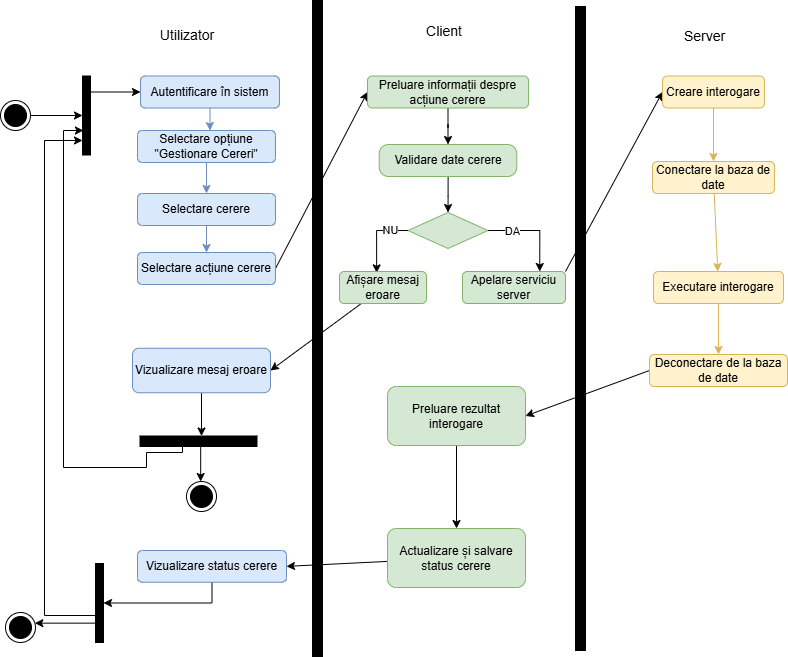

The diagram above was exported from draw.io. Its source (the exported page's mxGraphModel, read from the mxfile embedded in the PNG):
<mxGraphModel dx="1281" dy="562" grid="0" gridSize="10" guides="1" tooltips="1" connect="1" arrows="1" fold="1" page="0" pageScale="1" pageWidth="827" pageHeight="1169" math="0" shadow="0">
  <root>
    <mxCell id="0" />
    <mxCell id="1" parent="0" />
    <mxCell id="ksOIW3lB1BkjH4onEThV-1" edge="1" parent="1" source="ksOIW3lB1BkjH4onEThV-2" style="rounded=0;orthogonalLoop=1;jettySize=auto;html=1;" target="ksOIW3lB1BkjH4onEThV-9">
      <mxGeometry relative="1" as="geometry" />
    </mxCell>
    <mxCell id="ksOIW3lB1BkjH4onEThV-2" parent="1" style="ellipse;html=1;shape=endState;fillColor=#000000;strokeColor=light-dark(#000000,#FF9090);" value="" vertex="1">
      <mxGeometry height="30" width="30" x="66" y="255" as="geometry" />
    </mxCell>
    <mxCell id="ksOIW3lB1BkjH4onEThV-3" parent="1" style="html=1;points=[[0,0,0,0,5],[0,1,0,0,-5],[1,0,0,0,5],[1,1,0,0,-5]];perimeter=orthogonalPerimeter;outlineConnect=0;targetShapes=umlLifeline;portConstraint=eastwest;newEdgeStyle={&quot;curved&quot;:0,&quot;rounded&quot;:0};fillColor=#000000;" value="" vertex="1">
      <mxGeometry height="656" width="10" x="378" y="155" as="geometry" />
    </mxCell>
    <mxCell id="ksOIW3lB1BkjH4onEThV-4" edge="1" parent="1" source="ksOIW3lB1BkjH4onEThV-5" style="edgeStyle=orthogonalEdgeStyle;rounded=0;orthogonalLoop=1;jettySize=auto;html=1;entryX=0.5;entryY=0;entryDx=0;entryDy=0;fillColor=#dae8fc;strokeColor=#6c8ebf;" target="ksOIW3lB1BkjH4onEThV-19">
      <mxGeometry relative="1" as="geometry" />
    </mxCell>
    <mxCell id="ksOIW3lB1BkjH4onEThV-5" parent="1" style="rounded=1;whiteSpace=wrap;html=1;fillColor=#dae8fc;strokeColor=#6c8ebf;" value="Selectare opțiune &quot;Gestionare Cereri&quot;" vertex="1">
      <mxGeometry height="32" width="138" x="203" y="285" as="geometry" />
    </mxCell>
    <mxCell id="ksOIW3lB1BkjH4onEThV-6" parent="1" style="html=1;points=[[0,0,0,0,5],[0,1,0,0,-5],[1,0,0,0,5],[1,1,0,0,-5]];perimeter=orthogonalPerimeter;outlineConnect=0;targetShapes=umlLifeline;portConstraint=eastwest;newEdgeStyle={&quot;curved&quot;:0,&quot;rounded&quot;:0};fillColor=#000000;" value="" vertex="1">
      <mxGeometry height="644" width="10" x="641" y="161" as="geometry" />
    </mxCell>
    <mxCell id="ksOIW3lB1BkjH4onEThV-7" edge="1" parent="1" source="ksOIW3lB1BkjH4onEThV-9" style="rounded=0;orthogonalLoop=1;jettySize=auto;html=1;entryX=0;entryY=0.5;entryDx=0;entryDy=0;" target="ksOIW3lB1BkjH4onEThV-16">
      <mxGeometry relative="1" as="geometry" />
    </mxCell>
    <mxCell id="ksOIW3lB1BkjH4onEThV-8" edge="1" parent="1" source="ksOIW3lB1BkjH4onEThV-11" style="edgeStyle=orthogonalEdgeStyle;rounded=0;orthogonalLoop=1;jettySize=auto;html=1;curved=0;entryX=0;entryY=0.816;entryDx=0;entryDy=0;entryPerimeter=0;" target="ksOIW3lB1BkjH4onEThV-9">
      <mxGeometry relative="1" as="geometry">
        <Array as="points">
          <mxPoint x="110" y="770" />
          <mxPoint x="110" y="295" />
        </Array>
      </mxGeometry>
    </mxCell>
    <mxCell id="ksOIW3lB1BkjH4onEThV-9" parent="1" style="html=1;points=[[0,0,0,0,5],[0,1,0,0,-5],[1,0,0,0,5],[1,1,0,0,-5]];perimeter=orthogonalPerimeter;outlineConnect=0;targetShapes=umlLifeline;portConstraint=eastwest;newEdgeStyle={&quot;curved&quot;:0,&quot;rounded&quot;:0};fillColor=#000000;" value="" vertex="1">
      <mxGeometry height="79" width="8" x="148" y="230.5" as="geometry" />
    </mxCell>
    <mxCell id="ksOIW3lB1BkjH4onEThV-10" parent="1" style="html=1;points=[[0,0,0,0,5],[0,1,0,0,-5],[1,0,0,0,5],[1,1,0,0,-5]];perimeter=orthogonalPerimeter;outlineConnect=0;targetShapes=umlLifeline;portConstraint=eastwest;newEdgeStyle={&quot;curved&quot;:0,&quot;rounded&quot;:0};fillColor=#000000;rotation=-90;" value="" vertex="1">
      <mxGeometry height="117" width="10.5" x="258.75" y="537.25" as="geometry" />
    </mxCell>
    <mxCell id="ksOIW3lB1BkjH4onEThV-11" parent="1" style="html=1;points=[[0,0,0,0,5],[0,1,0,0,-5],[1,0,0,0,5],[1,1,0,0,-5]];perimeter=orthogonalPerimeter;outlineConnect=0;targetShapes=umlLifeline;portConstraint=eastwest;newEdgeStyle={&quot;curved&quot;:0,&quot;rounded&quot;:0};fillColor=#000000;" value="" vertex="1">
      <mxGeometry height="79" width="8" x="161" y="718" as="geometry" />
    </mxCell>
    <mxCell id="ksOIW3lB1BkjH4onEThV-12" edge="1" parent="1" source="ksOIW3lB1BkjH4onEThV-11" style="rounded=0;orthogonalLoop=1;jettySize=auto;html=1;" target="ksOIW3lB1BkjH4onEThV-13">
      <mxGeometry relative="1" as="geometry" />
    </mxCell>
    <mxCell id="ksOIW3lB1BkjH4onEThV-13" parent="1" style="ellipse;html=1;shape=endState;fillColor=#000000;strokeColor=light-dark(#000000,#FF9090);" value="" vertex="1">
      <mxGeometry height="30" width="30" x="71" y="767" as="geometry" />
    </mxCell>
    <mxCell id="ksOIW3lB1BkjH4onEThV-14" edge="1" parent="1" source="ksOIW3lB1BkjH4onEThV-10" style="rounded=0;orthogonalLoop=1;jettySize=auto;html=1;" target="ksOIW3lB1BkjH4onEThV-15">
      <mxGeometry relative="1" as="geometry" />
    </mxCell>
    <mxCell id="ksOIW3lB1BkjH4onEThV-15" parent="1" style="ellipse;html=1;shape=endState;fillColor=#000000;strokeColor=light-dark(#000000,#FF9090);" value="" vertex="1">
      <mxGeometry height="30" width="30" x="252" y="636" as="geometry" />
    </mxCell>
    <mxCell id="ksOIW3lB1BkjH4onEThV-16" parent="1" style="rounded=1;whiteSpace=wrap;html=1;fillColor=#dae8fc;strokeColor=#6c8ebf;" value="Autentificare în sistem" vertex="1">
      <mxGeometry height="32" width="139" x="206" y="230.5" as="geometry" />
    </mxCell>
    <mxCell id="ksOIW3lB1BkjH4onEThV-17" edge="1" parent="1" source="ksOIW3lB1BkjH4onEThV-16" style="edgeStyle=orthogonalEdgeStyle;rounded=0;orthogonalLoop=1;jettySize=auto;html=1;entryX=0.526;entryY=0.003;entryDx=0;entryDy=0;entryPerimeter=0;fillColor=#dae8fc;strokeColor=#6c8ebf;" target="ksOIW3lB1BkjH4onEThV-5">
      <mxGeometry relative="1" as="geometry" />
    </mxCell>
    <mxCell id="ksOIW3lB1BkjH4onEThV-18" edge="1" parent="1" source="ksOIW3lB1BkjH4onEThV-19" style="edgeStyle=orthogonalEdgeStyle;rounded=0;orthogonalLoop=1;jettySize=auto;html=1;entryX=0.5;entryY=0;entryDx=0;entryDy=0;fillColor=#dae8fc;strokeColor=#6c8ebf;" target="ksOIW3lB1BkjH4onEThV-21">
      <mxGeometry relative="1" as="geometry" />
    </mxCell>
    <mxCell id="ksOIW3lB1BkjH4onEThV-19" parent="1" style="rounded=1;whiteSpace=wrap;html=1;fillColor=#dae8fc;strokeColor=#6c8ebf;" value="Selectare cerere" vertex="1">
      <mxGeometry height="32" width="138" x="203" y="348" as="geometry" />
    </mxCell>
    <mxCell id="ksOIW3lB1BkjH4onEThV-20" edge="1" parent="1" source="ksOIW3lB1BkjH4onEThV-21" style="rounded=0;orthogonalLoop=1;jettySize=auto;html=1;exitX=1;exitY=0.5;exitDx=0;exitDy=0;entryX=0;entryY=0.5;entryDx=0;entryDy=0;" target="ksOIW3lB1BkjH4onEThV-23">
      <mxGeometry relative="1" as="geometry" />
    </mxCell>
    <mxCell id="ksOIW3lB1BkjH4onEThV-21" parent="1" style="rounded=1;whiteSpace=wrap;html=1;fillColor=#dae8fc;strokeColor=#6c8ebf;" value="Selectare acțiune cerere" vertex="1">
      <mxGeometry height="32" width="138" x="203" y="407" as="geometry" />
    </mxCell>
    <mxCell id="ksOIW3lB1BkjH4onEThV-22" edge="1" parent="1" source="ksOIW3lB1BkjH4onEThV-23" style="edgeStyle=orthogonalEdgeStyle;rounded=0;orthogonalLoop=1;jettySize=auto;html=1;entryX=0.5;entryY=0;entryDx=0;entryDy=0;" target="ksOIW3lB1BkjH4onEThV-25">
      <mxGeometry relative="1" as="geometry" />
    </mxCell>
    <mxCell id="ksOIW3lB1BkjH4onEThV-23" parent="1" style="rounded=1;whiteSpace=wrap;html=1;fillColor=#d5e8d4;strokeColor=#82b366;" value="Preluare informații despre acțiune cerere" vertex="1">
      <mxGeometry height="32" width="161" x="433" y="230.5" as="geometry" />
    </mxCell>
    <mxCell id="ksOIW3lB1BkjH4onEThV-24" edge="1" parent="1" source="ksOIW3lB1BkjH4onEThV-25" style="edgeStyle=orthogonalEdgeStyle;rounded=0;orthogonalLoop=1;jettySize=auto;html=1;entryX=0.5;entryY=0;entryDx=0;entryDy=0;" target="ksOIW3lB1BkjH4onEThV-30">
      <mxGeometry relative="1" as="geometry" />
    </mxCell>
    <mxCell id="ksOIW3lB1BkjH4onEThV-25" parent="1" style="rounded=1;whiteSpace=wrap;html=1;fillColor=#d5e8d4;strokeColor=#82b366;arcSize=29;" value="Validare date cerere" vertex="1">
      <mxGeometry height="32" width="137.5" x="444.75" y="299" as="geometry" />
    </mxCell>
    <mxCell id="ksOIW3lB1BkjH4onEThV-26" edge="1" parent="1" source="ksOIW3lB1BkjH4onEThV-30" style="edgeStyle=orthogonalEdgeStyle;rounded=0;orthogonalLoop=1;jettySize=auto;html=1;entryX=0.75;entryY=0;entryDx=0;entryDy=0;exitX=1;exitY=0.5;exitDx=0;exitDy=0;" target="ksOIW3lB1BkjH4onEThV-32">
      <mxGeometry relative="1" as="geometry">
        <mxPoint x="606" y="421" as="targetPoint" />
      </mxGeometry>
    </mxCell>
    <mxCell id="ksOIW3lB1BkjH4onEThV-27" connectable="0" parent="ksOIW3lB1BkjH4onEThV-26" style="edgeLabel;html=1;align=center;verticalAlign=middle;resizable=0;points=[];" value="DA" vertex="1">
      <mxGeometry relative="1" x="-0.4831" as="geometry">
        <mxPoint as="offset" />
      </mxGeometry>
    </mxCell>
    <mxCell id="ksOIW3lB1BkjH4onEThV-28" edge="1" parent="1" source="ksOIW3lB1BkjH4onEThV-30" style="edgeStyle=orthogonalEdgeStyle;rounded=0;orthogonalLoop=1;jettySize=auto;html=1;exitX=0;exitY=0.5;exitDx=0;exitDy=0;entryX=0.427;entryY=0.043;entryDx=0;entryDy=0;entryPerimeter=0;" target="ksOIW3lB1BkjH4onEThV-34">
      <mxGeometry relative="1" as="geometry">
        <mxPoint x="420" y="435" as="targetPoint" />
      </mxGeometry>
    </mxCell>
    <mxCell id="ksOIW3lB1BkjH4onEThV-29" connectable="0" parent="ksOIW3lB1BkjH4onEThV-28" style="edgeLabel;html=1;align=center;verticalAlign=middle;resizable=0;points=[];" value="NU" vertex="1">
      <mxGeometry relative="1" x="-0.5108" y="-1" as="geometry">
        <mxPoint as="offset" />
      </mxGeometry>
    </mxCell>
    <mxCell id="ksOIW3lB1BkjH4onEThV-30" parent="1" style="rhombus;whiteSpace=wrap;html=1;fillColor=#d5e8d4;strokeColor=#82b366;" value="" vertex="1">
      <mxGeometry height="36" width="80" x="473.5" y="367" as="geometry" />
    </mxCell>
    <mxCell id="ksOIW3lB1BkjH4onEThV-31" edge="1" parent="1" source="ksOIW3lB1BkjH4onEThV-32" style="rounded=0;orthogonalLoop=1;jettySize=auto;html=1;entryX=0;entryY=0.5;entryDx=0;entryDy=0;exitX=1;exitY=0;exitDx=0;exitDy=0;" target="ksOIW3lB1BkjH4onEThV-42">
      <mxGeometry relative="1" as="geometry" />
    </mxCell>
    <mxCell id="ksOIW3lB1BkjH4onEThV-32" parent="1" style="rounded=1;whiteSpace=wrap;html=1;fillColor=#d5e8d4;strokeColor=#82b366;" value="Apelare serviciu server" vertex="1">
      <mxGeometry height="32" width="103" x="528" y="426" as="geometry" />
    </mxCell>
    <mxCell id="ksOIW3lB1BkjH4onEThV-33" edge="1" parent="1" source="ksOIW3lB1BkjH4onEThV-34" style="rounded=0;orthogonalLoop=1;jettySize=auto;html=1;entryX=1;entryY=0.5;entryDx=0;entryDy=0;" target="ksOIW3lB1BkjH4onEThV-48">
      <mxGeometry relative="1" as="geometry" />
    </mxCell>
    <mxCell id="ksOIW3lB1BkjH4onEThV-34" parent="1" style="rounded=1;whiteSpace=wrap;html=1;fillColor=#d5e8d4;strokeColor=#82b366;" value="Afișare mesaj eroare" vertex="1">
      <mxGeometry height="32" width="87" x="405" y="426" as="geometry" />
    </mxCell>
    <mxCell id="ksOIW3lB1BkjH4onEThV-35" edge="1" parent="1" source="ksOIW3lB1BkjH4onEThV-36" style="rounded=0;orthogonalLoop=1;jettySize=auto;html=1;entryX=1;entryY=0.5;entryDx=0;entryDy=0;exitX=0;exitY=0.5;exitDx=0;exitDy=0;" target="ksOIW3lB1BkjH4onEThV-44">
      <mxGeometry relative="1" as="geometry" />
    </mxCell>
    <mxCell id="ksOIW3lB1BkjH4onEThV-36" parent="1" style="rounded=1;whiteSpace=wrap;html=1;fillColor=#fff2cc;strokeColor=#d6b656;" value="Deconectare de la baza de date" vertex="1">
      <mxGeometry height="32" width="138" x="715" y="509" as="geometry" />
    </mxCell>
    <mxCell id="ksOIW3lB1BkjH4onEThV-37" edge="1" parent="1" source="ksOIW3lB1BkjH4onEThV-38" style="rounded=0;orthogonalLoop=1;jettySize=auto;html=1;entryX=0.5;entryY=0;entryDx=0;entryDy=0;fillColor=#fff2cc;strokeColor=#d6b656;" target="ksOIW3lB1BkjH4onEThV-36">
      <mxGeometry relative="1" as="geometry" />
    </mxCell>
    <mxCell id="ksOIW3lB1BkjH4onEThV-38" parent="1" style="rounded=1;whiteSpace=wrap;html=1;fillColor=#fff2cc;strokeColor=#d6b656;" value="Executare interogare" vertex="1">
      <mxGeometry height="32" width="130" x="719" y="426" as="geometry" />
    </mxCell>
    <mxCell id="ksOIW3lB1BkjH4onEThV-39" edge="1" parent="1" source="ksOIW3lB1BkjH4onEThV-40" style="rounded=0;orthogonalLoop=1;jettySize=auto;html=1;fillColor=#fff2cc;strokeColor=#d6b656;" target="ksOIW3lB1BkjH4onEThV-38">
      <mxGeometry relative="1" as="geometry" />
    </mxCell>
    <mxCell id="ksOIW3lB1BkjH4onEThV-40" parent="1" style="rounded=1;whiteSpace=wrap;html=1;fillColor=#fff2cc;strokeColor=#d6b656;" value="Conectare la baza de date" vertex="1">
      <mxGeometry height="32" width="122" x="718" y="316" as="geometry" />
    </mxCell>
    <mxCell id="ksOIW3lB1BkjH4onEThV-41" edge="1" parent="1" source="ksOIW3lB1BkjH4onEThV-42" style="edgeStyle=orthogonalEdgeStyle;rounded=0;orthogonalLoop=1;jettySize=auto;html=1;fillColor=#fff2cc;strokeColor=#d6b656;" target="ksOIW3lB1BkjH4onEThV-40">
      <mxGeometry relative="1" as="geometry" />
    </mxCell>
    <mxCell id="ksOIW3lB1BkjH4onEThV-42" parent="1" style="rounded=1;whiteSpace=wrap;html=1;fillColor=#fff2cc;strokeColor=#d6b656;" value="Creare interogare" vertex="1">
      <mxGeometry height="32" width="102" x="728" y="230.5" as="geometry" />
    </mxCell>
    <mxCell id="ksOIW3lB1BkjH4onEThV-43" edge="1" parent="1" source="ksOIW3lB1BkjH4onEThV-44" style="edgeStyle=orthogonalEdgeStyle;rounded=0;orthogonalLoop=1;jettySize=auto;html=1;entryX=0.5;entryY=0;entryDx=0;entryDy=0;" target="ksOIW3lB1BkjH4onEThV-46">
      <mxGeometry relative="1" as="geometry" />
    </mxCell>
    <mxCell id="ksOIW3lB1BkjH4onEThV-44" parent="1" style="rounded=1;whiteSpace=wrap;html=1;fillColor=#d5e8d4;strokeColor=#82b366;" value="Preluare rezultat interogare" vertex="1">
      <mxGeometry height="59" width="138" x="453" y="541" as="geometry" />
    </mxCell>
    <mxCell id="ksOIW3lB1BkjH4onEThV-45" edge="1" parent="1" source="ksOIW3lB1BkjH4onEThV-46" style="rounded=0;orthogonalLoop=1;jettySize=auto;html=1;entryX=1;entryY=0.5;entryDx=0;entryDy=0;" target="ksOIW3lB1BkjH4onEThV-51">
      <mxGeometry relative="1" as="geometry" />
    </mxCell>
    <mxCell id="ksOIW3lB1BkjH4onEThV-46" parent="1" style="rounded=1;whiteSpace=wrap;html=1;fillColor=#d5e8d4;strokeColor=#82b366;" value="Actualizare și salvare status cerere" vertex="1">
      <mxGeometry height="59" width="138" x="453" y="683" as="geometry" />
    </mxCell>
    <mxCell id="ksOIW3lB1BkjH4onEThV-47" edge="1" parent="1" source="ksOIW3lB1BkjH4onEThV-48" style="rounded=0;orthogonalLoop=1;jettySize=auto;html=1;" target="ksOIW3lB1BkjH4onEThV-10">
      <mxGeometry relative="1" as="geometry" />
    </mxCell>
    <mxCell id="ksOIW3lB1BkjH4onEThV-48" parent="1" style="rounded=1;whiteSpace=wrap;html=1;fillColor=#dae8fc;strokeColor=#6c8ebf;" value="Vizualizare mesaj eroare" vertex="1">
      <mxGeometry height="44.5" width="138" x="198" y="502.75" as="geometry" />
    </mxCell>
    <mxCell id="ksOIW3lB1BkjH4onEThV-49" edge="1" parent="1" source="ksOIW3lB1BkjH4onEThV-10" style="edgeStyle=orthogonalEdgeStyle;rounded=0;orthogonalLoop=1;jettySize=auto;html=1;curved=0;">
      <mxGeometry relative="1" as="geometry">
        <Array as="points">
          <mxPoint x="248" y="596" />
          <mxPoint x="248" y="607" />
          <mxPoint x="212" y="607" />
          <mxPoint x="212" y="622" />
          <mxPoint x="129" y="622" />
          <mxPoint x="129" y="285" />
        </Array>
        <mxPoint x="252.00440043604652" y="608.02" as="sourcePoint" />
        <mxPoint x="148.93" y="285.00300000000004" as="targetPoint" />
      </mxGeometry>
    </mxCell>
    <mxCell id="ksOIW3lB1BkjH4onEThV-50" edge="1" parent="1" source="ksOIW3lB1BkjH4onEThV-51" style="edgeStyle=orthogonalEdgeStyle;rounded=0;orthogonalLoop=1;jettySize=auto;html=1;exitX=0.5;exitY=1;exitDx=0;exitDy=0;" target="ksOIW3lB1BkjH4onEThV-11">
      <mxGeometry relative="1" as="geometry" />
    </mxCell>
    <mxCell id="ksOIW3lB1BkjH4onEThV-51" parent="1" style="rounded=1;whiteSpace=wrap;html=1;fillColor=#dae8fc;strokeColor=#6c8ebf;" value="Vizualizare status cerere" vertex="1">
      <mxGeometry height="31.75" width="149" x="203" y="705" as="geometry" />
    </mxCell>
    <mxCell id="ksOIW3lB1BkjH4onEThV-52" parent="1" style="text;html=1;whiteSpace=wrap;strokeColor=none;fillColor=none;align=center;verticalAlign=middle;rounded=0;autosize=1;resizable=0;" value="&lt;font style=&quot;font-size: 14px;&quot;&gt;Utilizator&lt;/font&gt;" vertex="1">
      <mxGeometry height="29" width="72" x="217" y="175" as="geometry" />
    </mxCell>
    <mxCell id="ksOIW3lB1BkjH4onEThV-53" parent="1" style="text;html=1;whiteSpace=wrap;strokeColor=none;fillColor=none;align=center;verticalAlign=middle;rounded=0;autosize=1;resizable=0;" value="&lt;span style=&quot;font-size: 14px;&quot;&gt;Server&lt;/span&gt;" vertex="1">
      <mxGeometry height="29" width="59" x="741" y="176" as="geometry" />
    </mxCell>
    <mxCell id="ksOIW3lB1BkjH4onEThV-54" parent="1" style="text;html=1;whiteSpace=wrap;strokeColor=none;fillColor=none;align=center;verticalAlign=middle;rounded=0;autosize=1;resizable=0;" value="&lt;span style=&quot;font-size: 14px;&quot;&gt;Client&lt;/span&gt;" vertex="1">
      <mxGeometry height="29" width="54" x="482.5" y="171" as="geometry" />
    </mxCell>
  </root>
</mxGraphModel>